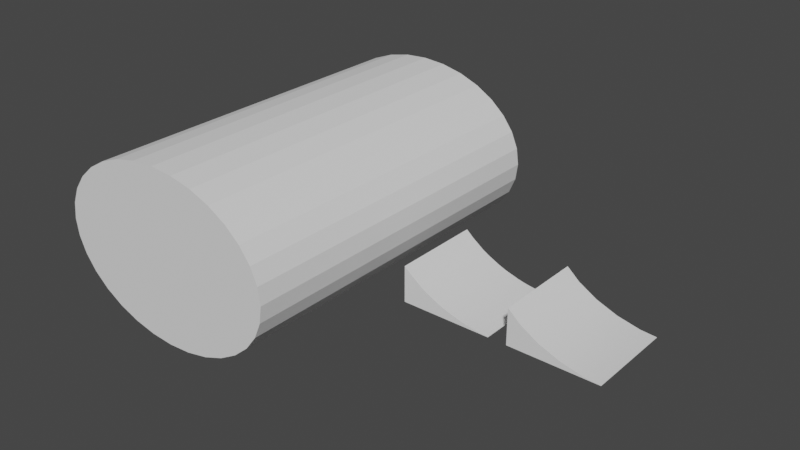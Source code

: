 # Source: Ramps.blend  (saved by Blender 3.4.6; exported with 4.5.12 LTS)
import bpy
from mathutils import Matrix  # noqa: F401  (used for matrix-valued properties, if any)

bpy.ops.wm.read_factory_settings(use_empty=True)
scene = bpy.context.scene
scene.name = 'Scene'

# ---- collections
col_collection = bpy.data.collections.new('Collection'); scene.collection.children.link(col_collection)

# ---- node groups
ng_auto_smooth = bpy.data.node_groups.new('Auto Smooth', 'GeometryNodeTree')
_s = ng_auto_smooth.interface.new_socket(name='Geometry', in_out='OUTPUT', socket_type='NodeSocketGeometry')
_s = ng_auto_smooth.interface.new_socket(name='Geometry', in_out='INPUT', socket_type='NodeSocketGeometry')
_s = ng_auto_smooth.interface.new_socket(name='Angle', in_out='INPUT', socket_type='NodeSocketFloat')
_s.subtype = 'ANGLE'
_s.min_value = 0.0
_s.max_value = 3.142
ng_auto_smooth.is_modifier = True
_N = ng_auto_smooth.nodes; _L = ng_auto_smooth.links
n0 = _N.new('NodeGroupOutput'); n0.name = 'Group Output'; n0.location = (480, -100)
n1 = _N.new('NodeGroupInput'); n1.name = 'Group Input'; n1.location = (-420, -300)
n2 = _N.new('NodeGroupInput'); n2.name = 'Group Input.001'; n2.location = (-60, -100)
n3 = _N.new('GeometryNodeSetShadeSmooth'); n3.name = 'Set Shade Smooth'; n3.location = (120, -100)
n3.domain = 'EDGE'
n4 = _N.new('GeometryNodeSetShadeSmooth'); n4.name = 'Set Shade Smooth.001'; n4.location = (300, -100)
n5 = _N.new('GeometryNodeInputMeshEdgeAngle'); n5.name = 'Edge Angle'; n5.location = (-420, -220)
n6 = _N.new('GeometryNodeInputEdgeSmooth'); n6.name = 'Is Edge Smooth'; n6.location = (-60, -160)
n7 = _N.new('GeometryNodeInputShadeSmooth'); n7.name = 'Is Face Smooth'; n7.location = (-240, -340)
n8 = _N.new('FunctionNodeBooleanMath'); n8.name = 'Boolean Math'; n8.location = (-60, -220)
n9 = _N.new('FunctionNodeCompare'); n9.name = 'Compare'; n9.location = (-240, -180)
n9.operation = 'LESS_EQUAL'
_L.new(n5.outputs[0], n9.inputs[0])
_L.new(n4.outputs[0], n0.inputs[0])
_L.new(n1.outputs[1], n9.inputs[1])
_L.new(n9.outputs[0], n8.inputs[0])
_L.new(n7.outputs[0], n8.inputs[1])
_L.new(n2.outputs[0], n3.inputs[0])
_L.new(n6.outputs[0], n3.inputs[1])
_L.new(n3.outputs[0], n4.inputs[0])
_L.new(n8.outputs[0], n3.inputs[2])
n0.is_active_output = True

# ---- world
world_world = bpy.data.worlds.new('World'); scene.world = world_world
world_world.use_nodes = True; world_world.node_tree.nodes.clear()
_N = world_world.node_tree.nodes; _L = world_world.node_tree.links
n0 = _N.new('ShaderNodeOutputWorld'); n0.name = 'World Output'; n0.location = (300, 300)
n1 = _N.new('ShaderNodeBackground'); n1.name = 'Background'; n1.location = (10, 300)
n1.inputs[0].default_value = (0.05088, 0.05088, 0.05088, 1.0)
_L.new(n1.outputs[0], n0.inputs[0])
n0.is_active_output = True
world_world.color = (0.05088, 0.05088, 0.05088)
world_world.use_sun_shadow = False
world_world.sun_shadow_jitter_overblur = 0.0

# ---- meshes
me_cube_001 = bpy.data.meshes.new('Cube.001')
me_cube_001.from_pydata([(-1.0, -1.0, -1.0), (-1.0, -1.0, 1.0), (-1.0, 1.0, -1.0), (-1.0, 1.0, 1.0), (1.0, -1.0, -1.0), (1.0, -1.0, 1.0), (1.0, 1.0, -1.0), (1.0, 1.0, 1.0)], [], [(0, 1, 3, 2), (2, 3, 7, 6), (6, 7, 5, 4), (4, 5, 1, 0), (2, 6, 4, 0), (7, 3, 1, 5)])
me_cube_001.polygons.foreach_set('use_smooth', [True] * 6)
_uv = me_cube_001.uv_layers.new(name='UVMap')
_uv.uv.foreach_set('vector', [0.375, 0.0, 0.625, 0.0, 0.625, 0.25, 0.375, 0.25, 0.375, 0.25, 0.625, 0.25, 0.625, 0.5, 0.375, 0.5, 0.375, 0.5, 0.625, 0.5, 0.625, 0.75, 0.375, 0.75, 0.375, 0.75, 0.625, 0.75, 0.625, 1.0, 0.375, 1.0, 0.125, 0.5, 0.375, 0.5, 0.375, 0.75, 0.125, 0.75, 0.625, 0.5, 0.875, 0.5, 0.875, 0.75, 0.625, 0.75])
me_cube_001.update()
me_cylinder = bpy.data.meshes.new('Cylinder')
me_cylinder.from_pydata([(0.0, 1.0, -1.0), (0.0, 1.0, 1.0), (0.1951, 0.9808, -1.0), (0.1951, 0.9808, 1.0), (0.3827, 0.9239, -1.0), (0.3827, 0.9239, 1.0), (0.5556, 0.8315, -1.0), (0.5556, 0.8315, 1.0), (0.7071, 0.7071, -1.0), (0.7071, 0.7071, 1.0), (0.8315, 0.5556, -1.0), (0.8315, 0.5556, 1.0), (0.9239, 0.3827, -1.0), (0.9239, 0.3827, 1.0), (0.9808, 0.1951, -1.0), (0.9808, 0.1951, 1.0), (1.0, 0.0, -1.0), (1.0, 0.0, 1.0), (0.9808, -0.1951, -1.0), (0.9808, -0.1951, 1.0), (0.9239, -0.3827, -1.0), (0.9239, -0.3827, 1.0), (0.8315, -0.5556, -1.0), (0.8315, -0.5556, 1.0), (0.7071, -0.7071, -1.0), (0.7071, -0.7071, 1.0), (0.5556, -0.8315, -1.0), (0.5556, -0.8315, 1.0), (0.3827, -0.9239, -1.0), (0.3827, -0.9239, 1.0), (0.1951, -0.9808, -1.0), (0.1951, -0.9808, 1.0), (0.0, -1.0, -1.0), (0.0, -1.0, 1.0), (-0.1951, -0.9808, -1.0), (-0.1951, -0.9808, 1.0), (-0.3827, -0.9239, -1.0), (-0.3827, -0.9239, 1.0), (-0.5556, -0.8315, -1.0), (-0.5556, -0.8315, 1.0), (-0.7071, -0.7071, -1.0), (-0.7071, -0.7071, 1.0), (-0.8315, -0.5556, -1.0), (-0.8315, -0.5556, 1.0), (-0.9239, -0.3827, -1.0), (-0.9239, -0.3827, 1.0), (-0.9808, -0.1951, -1.0), (-0.9808, -0.1951, 1.0), (-1.0, 0.0, -1.0), (-1.0, 0.0, 1.0), (-0.9808, 0.1951, -1.0), (-0.9808, 0.1951, 1.0), (-0.9239, 0.3827, -1.0), (-0.9239, 0.3827, 1.0), (-0.8315, 0.5556, -1.0), (-0.8315, 0.5556, 1.0), (-0.7071, 0.7071, -1.0), (-0.7071, 0.7071, 1.0), (-0.5556, 0.8315, -1.0), (-0.5556, 0.8315, 1.0), (-0.3827, 0.9239, -1.0), (-0.3827, 0.9239, 1.0), (-0.1951, 0.9808, -1.0), (-0.1951, 0.9808, 1.0)], [], [(0, 1, 3, 2), (2, 3, 5, 4), (4, 5, 7, 6), (6, 7, 9, 8), (8, 9, 11, 10), (10, 11, 13, 12), (12, 13, 15, 14), (14, 15, 17, 16), (16, 17, 19, 18), (18, 19, 21, 20), (20, 21, 23, 22), (22, 23, 25, 24), (24, 25, 27, 26), (26, 27, 29, 28), (28, 29, 31, 30), (30, 31, 33, 32), (32, 33, 35, 34), (34, 35, 37, 36), (36, 37, 39, 38), (38, 39, 41, 40), (40, 41, 43, 42), (42, 43, 45, 44), (44, 45, 47, 46), (46, 47, 49, 48), (48, 49, 51, 50), (50, 51, 53, 52), (52, 53, 55, 54), (54, 55, 57, 56), (56, 57, 59, 58), (58, 59, 61, 60), (3, 1, 63, 61, 59, 57, 55, 53, 51, 49, 47, 45, 43, 41, 39, 37, 35, 33, 31, 29, 27, 25, 23, 21, 19, 17, 15, 13, 11, 9, 7, 5), (60, 61, 63, 62), (62, 63, 1, 0), (0, 2, 4, 6, 8, 10, 12, 14, 16, 18, 20, 22, 24, 26, 28, 30, 32, 34, 36, 38, 40, 42, 44, 46, 48, 50, 52, 54, 56, 58, 60, 62)])
_uv = me_cylinder.uv_layers.new(name='UVMap')
_uv.uv.foreach_set('vector', [1.0, 0.5, 1.0, 1.0, 0.9688, 1.0, 0.9688, 0.5, 0.9688, 0.5, 0.9688, 1.0, 0.9375, 1.0, 0.9375, 0.5, 0.9375, 0.5, 0.9375, 1.0, 0.9062, 1.0, 0.9062, 0.5, 0.9062, 0.5, 0.9062, 1.0, 0.875, 1.0, 0.875, 0.5, 0.875, 0.5, 0.875, 1.0, 0.8438, 1.0, 0.8438, 0.5, 0.8438, 0.5, 0.8438, 1.0, 0.8125, 1.0, 0.8125, 0.5, 0.8125, 0.5, 0.8125, 1.0, 0.7812, 1.0, 0.7812, 0.5, 0.7812, 0.5, 0.7812, 1.0, 0.75, 1.0, 0.75, 0.5, 0.75, 0.5, 0.75, 1.0, 0.7188, 1.0, 0.7188, 0.5, 0.7188, 0.5, 0.7188, 1.0, 0.6875, 1.0, 0.6875, 0.5, 0.6875, 0.5, 0.6875, 1.0, 0.6562, 1.0, 0.6562, 0.5, 0.6562, 0.5, 0.6562, 1.0, 0.625, 1.0, 0.625, 0.5, 0.625, 0.5, 0.625, 1.0, 0.5938, 1.0, 0.5938, 0.5, 0.5938, 0.5, 0.5938, 1.0, 0.5625, 1.0, 0.5625, 0.5, 0.5625, 0.5, 0.5625, 1.0, 0.5312, 1.0, 0.5312, 0.5, 0.5312, 0.5, 0.5312, 1.0, 0.5, 1.0, 0.5, 0.5, 0.5, 0.5, 0.5, 1.0, 0.4688, 1.0, 0.4688, 0.5, 0.4688, 0.5, 0.4688, 1.0, 0.4375, 1.0, 0.4375, 0.5, 0.4375, 0.5, 0.4375, 1.0, 0.4062, 1.0, 0.4062, 0.5, 0.4062, 0.5, 0.4062, 1.0, 0.375, 1.0, 0.375, 0.5, 0.375, 0.5, 0.375, 1.0, 0.3438, 1.0, 0.3438, 0.5, 0.3438, 0.5, 0.3438, 1.0, 0.3125, 1.0, 0.3125, 0.5, 0.3125, 0.5, 0.3125, 1.0, 0.2812, 1.0, 0.2812, 0.5, 0.2812, 0.5, 0.2812, 1.0, 0.25, 1.0, 0.25, 0.5, 0.25, 0.5, 0.25, 1.0, 0.2188, 1.0, 0.2188, 0.5, 0.2188, 0.5, 0.2188, 1.0, 0.1875, 1.0, 0.1875, 0.5, 0.1875, 0.5, 0.1875, 1.0, 0.1562, 1.0, 0.1562, 0.5, 0.1562, 0.5, 0.1562, 1.0, 0.125, 1.0, 0.125, 0.5, 0.125, 0.5, 0.125, 1.0, 0.09375, 1.0, 0.09375, 0.5, 0.09375, 0.5, 0.09375, 1.0, 0.0625, 1.0, 0.0625, 0.5, 0.2968, 0.4854, 0.25, 0.49, 0.2032, 0.4854, 0.1582, 0.4717, 0.1167, 0.4496, 0.08029, 0.4197, 0.05045, 0.3833, 0.02827, 0.3418, 0.01461, 0.2968, 0.01, 0.25, 0.01461, 0.2032, 0.02827, 0.1582, 0.05045, 0.1167, 0.08029, 0.08029, 0.1167, 0.05045, 0.1582, 0.02827, 0.2032, 0.01461, 0.25, 0.01, 0.2968, 0.01461, 0.3418, 0.02827, 0.3833, 0.05045, 0.4197, 0.08029, 0.4496, 0.1167, 0.4717, 0.1582, 0.4854, 0.2032, 0.49, 0.25, 0.4854, 0.2968, 0.4717, 0.3418, 0.4496, 0.3833, 0.4197, 0.4197, 0.3833, 0.4496, 0.3418, 0.4717, 0.0625, 0.5, 0.0625, 1.0, 0.03125, 1.0, 0.03125, 0.5, 0.03125, 0.5, 0.03125, 1.0, 0.0, 1.0, 0.0, 0.5, 0.75, 0.49, 0.7968, 0.4854, 0.8418, 0.4717, 0.8833, 0.4496, 0.9197, 0.4197, 0.9496, 0.3833, 0.9717, 0.3418, 0.9854, 0.2968, 0.99, 0.25, 0.9854, 0.2032, 0.9717, 0.1582, 0.9496, 0.1167, 0.9197, 0.08029, 0.8833, 0.05045, 0.8418, 0.02827, 0.7968, 0.01461, 0.75, 0.01, 0.7032, 0.01461, 0.6582, 0.02827, 0.6167, 0.05045, 0.5803, 0.08029, 0.5504, 0.1167, 0.5283, 0.1582, 0.5146, 0.2032, 0.51, 0.25, 0.5146, 0.2968, 0.5283, 0.3418, 0.5504, 0.3833, 0.5803, 0.4197, 0.6167, 0.4496, 0.6582, 0.4717, 0.7032, 0.4854])
me_cylinder.update()
me_ramp = bpy.data.meshes.new('Ramp')
me_ramp.from_pydata([(-1.0, -1.0, -9.139e-08), (-1.0, 1.0, -9.139e-08), (1.0, -1.0, 9.139e-08), (1.0, 1.0, 9.139e-08), (-1.0, -1.0, 0.799), (-1.0, 1.0, 0.799), (1.0, 1.0, 0.006097), (1.0, -1.0, 0.006097), (-0.8449, 1.0, 0.664), (-0.5834, 1.0, 0.476), (0.001404, 1.0, 0.1975), (0.3106, 1.0, 0.1056), (-0.4536, 1.0, 0.3998), (-0.163, 1.0, 0.2603), (0.5006, 1.0, 0.06437), (0.82, 1.0, 0.01876), (-0.163, -1.0, 0.2603), (-0.4536, -1.0, 0.3998), (-0.5834, -1.0, 0.476), (-0.8449, -1.0, 0.664), (0.3106, -1.0, 0.1056), (0.001404, -1.0, 0.1975), (0.82, -1.0, 0.01876), (0.5006, -1.0, 0.06437)], [], [(1, 0, 4, 5), (12, 9, 18, 17), (7, 2, 3, 6), (1, 3, 2, 0), (4, 0, 2, 7, 22, 23, 20, 21, 16, 17, 18, 19), (21, 10, 13, 16), (6, 15, 22, 7), (23, 14, 11, 20), (3, 1, 5, 8, 9, 12, 13, 10, 11, 14, 15, 6), (12, 17, 16, 13), (14, 23, 22, 15), (8, 19, 18, 9), (10, 21, 20, 11), (5, 4, 19, 8)])
me_ramp.polygons.foreach_set('use_smooth', [True] * 14)
me_ramp.polygons.foreach_set('material_index', [0, 568, 0, 0, 0, 568, 568, 568, 0, 568, 568, 568, 568, 568])
_uv = me_ramp.uv_layers.new(name='UVMap')
_uv.uv.foreach_set('vector', [0.375, 0.25, 0.375, 0.0, 0.5567, 0.0, 0.5567, 0.25, 0.3956, 0.6797, 0.3857, 0.6797, 0.3857, 0.805, 0.3956, 0.805, 0.3764, 0.75, 0.375, 0.75, 0.375, 0.5, 0.3764, 0.5, 0.125, 0.5, 0.375, 0.5, 0.375, 0.75, 0.125, 0.75, 0.5567, 1.0, 0.375, 1.0, 0.375, 0.75, 0.3764, 0.75, 0.3793, 0.7725, 0.3896, 0.8124, 0.399, 0.8362, 0.4199, 0.8748, 0.4342, 0.8954, 0.4659, 0.9317, 0.4833, 0.9479, 0.526, 0.9806, 0.4274, 0.805, 0.4274, 0.6797, 0.4164, 0.6797, 0.4164, 0.805, 0.489, 0.6797, 0.4783, 0.6797, 0.4783, 0.805, 0.489, 0.805, 0.459, 0.805, 0.459, 0.6797, 0.4473, 0.6797, 0.4473, 0.805, 0.375, 0.5, 0.375, 0.25, 0.5567, 0.25, 0.526, 0.2694, 0.4833, 0.3021, 0.4659, 0.3183, 0.4342, 0.3546, 0.4199, 0.3752, 0.399, 0.4138, 0.3896, 0.4376, 0.3793, 0.4775, 0.3764, 0.5, 0.3956, 0.6797, 0.3956, 0.805, 0.4164, 0.805, 0.4164, 0.6797, 0.459, 0.6797, 0.459, 0.805, 0.4783, 0.805, 0.4783, 0.6797, 0.3636, 0.6797, 0.3636, 0.805, 0.3857, 0.805, 0.3857, 0.6797, 0.4274, 0.6797, 0.4274, 0.805, 0.4473, 0.805, 0.4473, 0.6797, 0.3492, 0.6797, 0.3492, 0.805, 0.3636, 0.805, 0.3636, 0.6797])
me_ramp.update()
me_cube_004 = bpy.data.meshes.new('Cube.004')
me_cube_004.from_pydata([(1.0, -1.0, -5.96e-08), (1.0, 1.0, -5.96e-08), (-1.0, -1.0, 5.96e-08), (-1.0, 1.0, 5.96e-08), (1.0, -1.0, -0.799), (1.0, 1.0, -0.799), (0.723, 1.0, -0.5578), (-0.1525, 1.0, -0.1398), (0.314, 1.0, -0.318), (-0.6587, 1.0, -0.03011), (-1.0, 1.0, -0.006097), (-1.0, -1.0, -0.006097), (0.314, -1.0, -0.318), (0.723, -1.0, -0.5578), (-0.1525, -1.0, -0.1398), (-0.6587, -1.0, -0.03011)], [], [(1, 0, 4, 5), (3, 1, 5, 6, 8, 7, 9, 10), (11, 2, 3, 10), (4, 0, 2, 11, 15, 14, 12, 13), (1, 3, 2, 0), (10, 9, 15, 11), (15, 9, 7, 14), (14, 7, 8, 12), (8, 6, 13, 12), (5, 4, 13, 6)])
me_cube_004.polygons.foreach_set('use_smooth', [True] * 10)
me_cube_004.polygons.foreach_set('material_index', [0, 0, 0, 0, 0, 568, 568, 568, 568, 568])
_uv = me_cube_004.uv_layers.new(name='UVMap')
_uv.uv.foreach_set('vector', [0.375, 0.25, 0.375, 0.0, 0.5567, 0.0, 0.5567, 0.25, 0.375, 0.5, 0.375, 0.25, 0.5567, 0.25, 0.5019, 0.2846, 0.4473, 0.3357, 0.4068, 0.3941, 0.3818, 0.4573, 0.3764, 0.5, 0.3764, 0.75, 0.375, 0.75, 0.375, 0.5, 0.3764, 0.5, 0.5567, 1.0, 0.375, 1.0, 0.375, 0.75, 0.3764, 0.75, 0.3818, 0.7927, 0.4068, 0.8559, 0.4473, 0.9143, 0.5019, 0.9654, 0.125, 0.5, 0.375, 0.5, 0.375, 0.75, 0.125, 0.75, 0.489, 0.6797, 0.4688, 0.6797, 0.4688, 0.805, 0.489, 0.805, 0.4688, 0.805, 0.4688, 0.6797, 0.4375, 0.6797, 0.4375, 0.805, 0.4375, 0.805, 0.4375, 0.6797, 0.4062, 0.6797, 0.4062, 0.805, 0.4062, 0.6797, 0.375, 0.6797, 0.375, 0.805, 0.4062, 0.805, 0.3492, 0.6797, 0.3492, 0.805, 0.375, 0.805, 0.375, 0.6797])
me_cube_004.update()

# ---- objects
ob_cube = bpy.data.objects.new('Cube', me_cube_001)
ob_cylinder = bpy.data.objects.new('Cylinder', me_cylinder)
ob_ramp = bpy.data.objects.new('Ramp', me_ramp)
ob_cube_002 = bpy.data.objects.new('Cube.002', me_cube_004)

# ---- transforms, parenting, visibility, modifiers, constraints
ob_cube.location = (-5.607, 0.004295, -0.3133)
ob_cube.scale = (1.0, 1.0, 0.5495)
_m = ob_cube.modifiers.new('Boolean', 'BOOLEAN')
_m.object = ob_cylinder
_m = ob_cube.modifiers.new('Auto Smooth', 'NODES')
_m.node_group = ng_auto_smooth
_gi = [s.identifier for s in ng_auto_smooth.interface.items_tree if s.item_type == 'SOCKET' and s.in_out == 'INPUT']
_m[_gi[1]] = 0.5236  # Angle
ob_cylinder.location = (-4.422, -0.1177, 1.058)
ob_cylinder.rotation_euler = (1.571, -0.0, 0.0)
ob_cylinder.scale = (2.698, 1.928, 3.988)
ob_cylinder.display_type = 'WIRE'
ob_ramp.location = (0.0, 0.0, 0.0)
_m = ob_ramp.modifiers.new('Auto Smooth', 'NODES')
_m.node_group = ng_auto_smooth
_gi = [s.identifier for s in ng_auto_smooth.interface.items_tree if s.item_type == 'SOCKET' and s.in_out == 'INPUT']
_m[_gi[1]] = 0.5236  # Angle
ob_cube_002.location = (2.41, 0.0, 0.0)
ob_cube_002.rotation_euler = (-0.0, 3.142, -0.0)
_m = ob_cube_002.modifiers.new('Auto Smooth', 'NODES')
_m.node_group = ng_auto_smooth
_gi = [s.identifier for s in ng_auto_smooth.interface.items_tree if s.item_type == 'SOCKET' and s.in_out == 'INPUT']
_m[_gi[1]] = 0.5236  # Angle

# ---- collection membership
col_collection.objects.link(ob_cube)
col_collection.objects.link(ob_cylinder)
col_collection.objects.link(ob_ramp)
col_collection.objects.link(ob_cube_002)

# ---- scene / render settings (as saved in the file)
scene.frame_start = 1; scene.frame_end = 250; scene.frame_set(1)
scene.render.engine = 'BLENDER_EEVEE_NEXT'
scene.cycles.sampling_pattern = 'TABULATED_SOBOL'
scene.cycles.use_light_tree = False
scene.view_settings.view_transform = 'Filmic'
bpy.context.view_layer.update()

# ---- added for rendering (the .blend has no active camera and no usable light): camera, sun
cam_auto = bpy.data.cameras.new('AutoCamera')
cam_auto.lens = 50.0
cam_auto.sensor_width = 36.0
cam_auto.clip_end = 1000.0
ob_auto_camera = bpy.data.objects.new('AutoCamera', cam_auto)
scene.collection.objects.link(ob_auto_camera)
ob_auto_camera.location = (10.8776, -15.3973, 11.2446)
ob_auto_camera.rotation_euler = (1.09748, -7.21219e-08, 0.694738)
scene.camera = ob_auto_camera
light_auto_sun = bpy.data.lights.new('AutoSun', 'SUN')
light_auto_sun.energy = 3.0
light_auto_sun.angle = 0.0523599
ob_auto_sun = bpy.data.objects.new('AutoSun', light_auto_sun)
scene.collection.objects.link(ob_auto_sun)
ob_auto_sun.rotation_euler = (0.872665, 0.174533, 0.523599)
bpy.context.view_layer.update()
